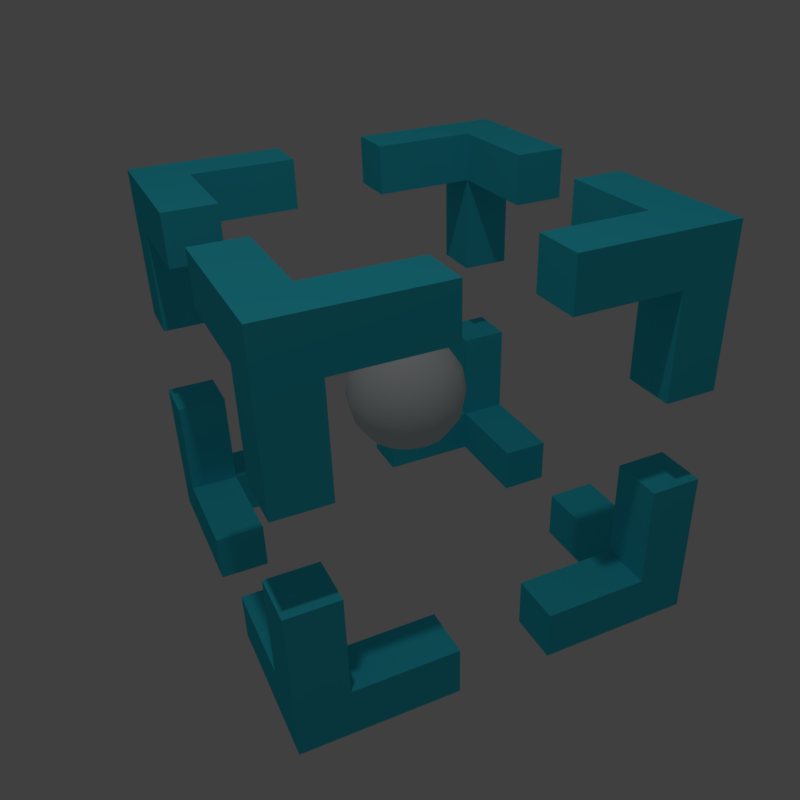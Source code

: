 # Source: BulletBox.blend  (saved by Blender 2.78.0; exported with 4.5.12 LTS)
import bpy
from mathutils import Matrix  # noqa: F401  (used for matrix-valued properties, if any)

bpy.ops.wm.read_factory_settings(use_empty=True)
scene = bpy.context.scene
scene.name = 'Scene'

# ---- collections
col_collection_1 = bpy.data.collections.new('Collection 1'); scene.collection.children.link(col_collection_1)

# ---- materials (node trees are filled in below, after node groups)
mat_bullet = bpy.data.materials.new('Bullet')
mat_bullet.alpha_threshold = 0.0
mat_bullet.use_transparent_shadow = False
mat_bullet.roughness = 0.5
mat_bulletbox = bpy.data.materials.new('BulletBox')
mat_bulletbox.alpha_threshold = 0.0
mat_bulletbox.use_transparent_shadow = False
mat_bulletbox.diffuse_color = (0.0412, 0.6477, 0.8, 1.0)
mat_bulletbox.roughness = 0.5
mat_bulletbox.line_color = (0.0, 0.0, 0.0, 1.0)

# ---- material node trees

# ---- world
world_world = bpy.data.worlds.new('World'); scene.world = world_world
world_world.color = (0.05088, 0.05088, 0.05088)
world_world.use_sun_shadow = False
world_world.sun_shadow_jitter_overblur = 0.0
world_world.cycles.sampling_method = 'MANUAL'

# ---- cameras
cam_camera = bpy.data.cameras.new('Camera')
cam_camera.clip_end = 100.0
cam_camera.lens = 35.0
cam_camera.sensor_width = 32.0
cam_camera.sensor_height = 18.0
cam_camera.ortho_scale = 7.314
cam_camera.dof.focus_distance = 0.0
cam_camera.dof.aperture_fstop = 128.0

# ---- lights
light_lamp = bpy.data.lights.new('Lamp', 'POINT')
light_lamp.transmission_factor = 0.0
light_lamp.cutoff_distance = 30.0
light_lamp.energy = 100.0
light_lamp.shadow_buffer_clip_start = 1.001
light_lamp.shadow_soft_size = 0.1
light_lamp.shadow_maximum_resolution = 0.006
light_lamp.use_absolute_resolution = True

# ---- meshes
me_sphere = bpy.data.meshes.new('Sphere')
me_sphere.from_pydata([(-3.278e-09, 0.115, 0.2776), (-3.278e-09, 0.2125, 0.2125), (-3.278e-09, 0.2776, 0.115), (-3.278e-09, 0.3005, 1.586e-08), (-3.278e-09, 0.2776, -0.115), (-3.278e-09, 0.2125, -0.2125), (0.044, 0.1062, 0.2776), (0.08131, 0.1963, 0.2125), (0.1062, 0.2565, 0.115), (0.115, 0.2776, 1.586e-08), (0.1062, 0.2565, -0.115), (0.08131, 0.1963, -0.2125), (0.044, 0.1062, -0.2776), (-3.536e-08, 1.538e-07, 0.3005), (0.08131, 0.08131, 0.2776), (0.1502, 0.1502, 0.2125), (0.1963, 0.1963, 0.115), (0.2125, 0.2125, 1.586e-08), (0.1963, 0.1963, -0.115), (0.1502, 0.1502, -0.2125), (0.08131, 0.08131, -0.2776), (0.1062, 0.044, 0.2776), (0.1963, 0.08131, 0.2125), (0.2565, 0.1062, 0.115), (0.2776, 0.115, 1.586e-08), (0.2565, 0.1062, -0.115), (0.1963, 0.08131, -0.2125), (0.1062, 0.044, -0.2776), (0.115, 1.798e-07, 0.2776), (0.2125, 1.619e-07, 0.2125), (0.2776, 1.44e-07, 0.115), (0.3005, 1.44e-07, 1.586e-08), (0.2776, 1.44e-07, -0.115), (0.2125, 1.619e-07, -0.2125), (0.115, 1.574e-07, -0.2776), (0.1062, -0.044, 0.2776), (0.1963, -0.08131, 0.2125), (0.2565, -0.1062, 0.115), (0.2776, -0.115, 1.586e-08), (0.2565, -0.1062, -0.115), (0.1963, -0.08131, -0.2125), (0.1062, -0.044, -0.2776), (0.08131, -0.08131, 0.2776), (0.1502, -0.1502, 0.2125), (0.1963, -0.1963, 0.115), (0.2125, -0.2125, 1.586e-08), (0.1963, -0.1963, -0.115), (0.1502, -0.1502, -0.2125), (0.08131, -0.08131, -0.2776), (0.044, -0.1062, 0.2776), (0.08131, -0.1963, 0.2125), (0.1062, -0.2565, 0.115), (0.115, -0.2776, 1.586e-08), (0.1062, -0.2565, -0.115), (0.08131, -0.1963, -0.2125), (0.044, -0.1062, -0.2776), (-2.512e-08, -0.115, 0.2776), (-8.332e-08, -0.2125, 0.2125), (-9.228e-08, -0.2776, 0.115), (-1.012e-07, -0.3005, 1.586e-08), (-9.228e-08, -0.2776, -0.115), (-8.332e-08, -0.2125, -0.2125), (-5.198e-08, -0.115, -0.2776), (-0.044, -0.1062, 0.2776), (-0.08131, -0.1963, 0.2125), (-0.1062, -0.2565, 0.115), (-0.115, -0.2776, 1.586e-08), (-0.1062, -0.2565, -0.115), (-0.08131, -0.1963, -0.2125), (-0.044, -0.1062, -0.2776), (-0.08131, -0.08131, 0.2776), (-0.1502, -0.1502, 0.2125), (-0.1963, -0.1963, 0.115), (-0.2125, -0.2125, 1.586e-08), (-0.1963, -0.1963, -0.115), (-0.1502, -0.1502, -0.2125), (-0.08131, -0.08131, -0.2776), (-3.278e-09, 1.859e-07, -0.3005), (-0.1062, -0.044, 0.2776), (-0.1963, -0.08131, 0.2125), (-0.2565, -0.1062, 0.115), (-0.2776, -0.115, 1.586e-08), (-0.2565, -0.1062, -0.115), (-0.1963, -0.08131, -0.2125), (-0.1062, -0.044, -0.2776), (-0.115, 2.156e-07, 0.2776), (-0.2125, 2.873e-07, 0.2125), (-0.2776, 2.962e-07, 0.115), (-0.3005, 3.231e-07, 1.586e-08), (-0.2776, 2.962e-07, -0.115), (-0.2125, 2.873e-07, -0.2125), (-0.115, 2.425e-07, -0.2776), (-0.1062, 0.044, 0.2776), (-0.1963, 0.08131, 0.2125), (-0.2565, 0.1062, 0.115), (-0.2776, 0.115, 1.586e-08), (-0.2565, 0.1062, -0.115), (-0.1963, 0.08131, -0.2125), (-0.1062, 0.044, -0.2776), (-0.08131, 0.08131, 0.2776), (-0.1502, 0.1502, 0.2125), (-0.1963, 0.1963, 0.115), (-0.2125, 0.2125, 1.586e-08), (-0.1963, 0.1963, -0.115), (-0.1502, 0.1502, -0.2125), (-0.08131, 0.08131, -0.2776), (-0.044, 0.1062, 0.2776), (-0.08131, 0.1963, 0.2125), (-0.1062, 0.2565, 0.115), (-0.115, 0.2776, 1.586e-08), (-0.1062, 0.2565, -0.115), (-0.08131, 0.1963, -0.2125), (-0.044, 0.1062, -0.2776), (5.995e-08, 0.115, -0.2776)], [], [(77, 113, 12), (5, 4, 10, 11), (3, 2, 8, 9), (1, 0, 6, 7), (113, 5, 11, 12), (4, 3, 9, 10), (2, 1, 7, 8), (0, 13, 6), (12, 11, 19, 20), (10, 9, 17, 18), (8, 7, 15, 16), (6, 13, 14), (77, 12, 20), (11, 10, 18, 19), (9, 8, 16, 17), (7, 6, 14, 15), (18, 17, 24, 25), (16, 15, 22, 23), (14, 13, 21), (77, 20, 27), (19, 18, 25, 26), (17, 16, 23, 24), (15, 14, 21, 22), (20, 19, 26, 27), (77, 27, 34), (26, 25, 32, 33), (24, 23, 30, 31), (22, 21, 28, 29), (27, 26, 33, 34), (25, 24, 31, 32), (23, 22, 29, 30), (21, 13, 28), (31, 30, 37, 38), (29, 28, 35, 36), (34, 33, 40, 41), (32, 31, 38, 39), (30, 29, 36, 37), (28, 13, 35), (77, 34, 41), (33, 32, 39, 40), (41, 40, 47, 48), (39, 38, 45, 46), (37, 36, 43, 44), (35, 13, 42), (77, 41, 48), (40, 39, 46, 47), (38, 37, 44, 45), (36, 35, 42, 43), (44, 43, 50, 51), (42, 13, 49), (77, 48, 55), (47, 46, 53, 54), (45, 44, 51, 52), (43, 42, 49, 50), (48, 47, 54, 55), (46, 45, 52, 53), (77, 55, 62), (54, 53, 60, 61), (52, 51, 58, 59), (50, 49, 56, 57), (55, 54, 61, 62), (53, 52, 59, 60), (51, 50, 57, 58), (49, 13, 56), (57, 56, 63, 64), (62, 61, 68, 69), (60, 59, 66, 67), (58, 57, 64, 65), (56, 13, 63), (77, 62, 69), (61, 60, 67, 68), (59, 58, 65, 66), (69, 68, 75, 76), (67, 66, 73, 74), (65, 64, 71, 72), (63, 13, 70), (77, 69, 76), (68, 67, 74, 75), (66, 65, 72, 73), (64, 63, 70, 71), (70, 13, 78), (77, 76, 84), (75, 74, 82, 83), (73, 72, 80, 81), (71, 70, 78, 79), (76, 75, 83, 84), (74, 73, 81, 82), (72, 71, 79, 80), (83, 82, 89, 90), (81, 80, 87, 88), (79, 78, 85, 86), (84, 83, 90, 91), (82, 81, 88, 89), (80, 79, 86, 87), (78, 13, 85), (77, 84, 91), (91, 90, 97, 98), (89, 88, 95, 96), (87, 86, 93, 94), (85, 13, 92), (77, 91, 98), (90, 89, 96, 97), (88, 87, 94, 95), (86, 85, 92, 93), (96, 95, 102, 103), (94, 93, 100, 101), (92, 13, 99), (77, 98, 105), (97, 96, 103, 104), (95, 94, 101, 102), (93, 92, 99, 100), (98, 97, 104, 105), (77, 105, 112), (104, 103, 110, 111), (102, 101, 108, 109), (100, 99, 106, 107), (105, 104, 111, 112), (103, 102, 109, 110), (101, 100, 107, 108), (99, 13, 106), (109, 108, 2, 3), (107, 106, 0, 1), (112, 111, 5, 113), (110, 109, 3, 4), (108, 107, 1, 2), (106, 13, 0), (77, 112, 113), (111, 110, 4, 5)])
me_sphere.polygons.foreach_set('use_smooth', [True] * 128)
me_sphere.materials.append(mat_bullet)
me_sphere.use_remesh_preserve_volume = False
me_sphere.use_remesh_preserve_attributes = False
me_sphere.use_mirror_vertex_groups = False
me_sphere.update()
me_cube = bpy.data.meshes.new('Cube')
me_cube.from_pydata([(1.0, 1.0, 0.7487), (1.0, 0.7487, 0.7487), (0.7487, 0.7487, 0.7487), (0.7487, 1.0, 0.7487), (1.0, 1.0, 1.0), (1.0, 0.7487, 1.0), (0.7487, 0.7487, 1.0), (0.7487, 1.0, 1.0), (1.0, 1.0, 0.2331), (1.0, 0.7487, 0.2331), (0.7487, 0.7487, 0.2331), (0.7487, 1.0, 0.2331), (1.0, 0.2331, 0.7487), (1.0, 0.2331, 1.0), (0.7487, 0.2331, 1.0), (0.7487, 0.2331, 0.7487), (0.2331, 0.7487, 0.7487), (0.2331, 0.7487, 1.0), (0.2331, 1.0, 1.0), (0.2331, 1.0, 0.7487)], [], [(4, 7, 6, 5), (0, 4, 5, 1), (4, 0, 3, 7), (8, 9, 10, 11), (1, 9, 8, 0), (2, 10, 9, 1), (3, 11, 10, 2), (0, 8, 11, 3), (12, 13, 14, 15), (5, 13, 12, 1), (6, 14, 13, 5), (2, 15, 14, 6), (1, 12, 15, 2), (16, 17, 18, 19), (6, 17, 16, 2), (7, 18, 17, 6), (3, 19, 18, 7), (2, 16, 19, 3)])
me_cube.materials.append(mat_bulletbox)
me_cube.use_remesh_preserve_volume = False
me_cube.use_remesh_preserve_attributes = False
me_cube.use_mirror_vertex_groups = False
me_cube.update()

# ---- objects
ob_sphere = bpy.data.objects.new('Sphere', me_sphere)
ob_cube = bpy.data.objects.new('Cube', me_cube)
ob_lamp = bpy.data.objects.new('Lamp', light_lamp)
ob_camera = bpy.data.objects.new('Camera', cam_camera)

# ---- transforms, parenting, visibility, modifiers, constraints
ob_sphere.location = (0.0, 0.0, 0.0)
ob_sphere.lineart.crease_threshold = 0.0
ob_cube.location = (0.0, 0.0, 0.0)
ob_cube.lock_rotations_4d = False
ob_cube.empty_display_type = 'ARROWS'
ob_cube.lineart.crease_threshold = 0.0
_m = ob_cube.modifiers.new('Mirror', 'MIRROR')
_m.use_axis = (True, True, True)
ob_lamp.location = (1.58, -1.189, 5.904)
ob_lamp.rotation_euler = (0.6503, 0.05522, 1.866)
ob_lamp.lock_rotations_4d = False
ob_lamp.empty_display_type = 'ARROWS'
ob_lamp.color = (0.0, 0.0, 0.0, 0.0)
ob_lamp.lineart.crease_threshold = 0.0
ob_camera.location = (3.424, -1.557, 2.135)
ob_camera.rotation_euler = (1.043, 0.03002, 1.135)
ob_camera.lock_rotations_4d = False
ob_camera.empty_display_type = 'ARROWS'
ob_camera.color = (0.0, 0.0, 0.0, 0.0)
ob_camera.display_type = 'WIRE'
ob_camera.lineart.crease_threshold = 0.0

# ---- collection membership
col_collection_1.objects.link(ob_sphere)
col_collection_1.objects.link(ob_cube)
col_collection_1.objects.link(ob_lamp)
col_collection_1.objects.link(ob_camera)

# ---- scene / render settings (as saved in the file)
scene.camera = ob_camera
scene.frame_start = 1; scene.frame_end = 250; scene.frame_set(1)
scene.render.engine = 'BLENDER_EEVEE_NEXT'
scene.render.resolution_x = 1080
scene.render.resolution_percentage = 50
scene.render.dither_intensity = 0.0
scene.render.film_transparent = True
scene.cycles.use_denoising = False
scene.cycles.samples = 128
scene.cycles.sampling_pattern = 'TABULATED_SOBOL'
scene.cycles.light_sampling_threshold = 0.0
scene.cycles.use_adaptive_sampling = False
scene.cycles.use_light_tree = False
scene.cycles.blur_glossy = 0.0
scene.cycles.sample_clamp_indirect = 0.0
scene.view_settings.view_transform = 'Standard'
bpy.context.view_layer.update()
